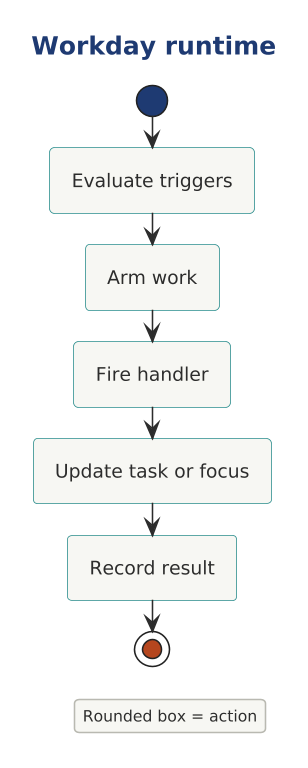

The diagram above was rendered by PlantUML. Its source (embedded in the PNG):
@startuml

scale 1.5625



' AD-AHC-P02 P02-UML-AC-002 | P02-EVD-011 P02-EVD-012 P02-EVD-013 P02-EVD-014 P02-EVD-015
!include ../../../../../../../../tooling/styles/plantuml/behavioral/activity-diagram-style.iuml
title Workday runtime
start
:Evaluate triggers;
:Arm work;
:Fire handler;
:Update task or focus;
:Record result;
stop
legend right
Rounded box = action
endlegend
@enduml